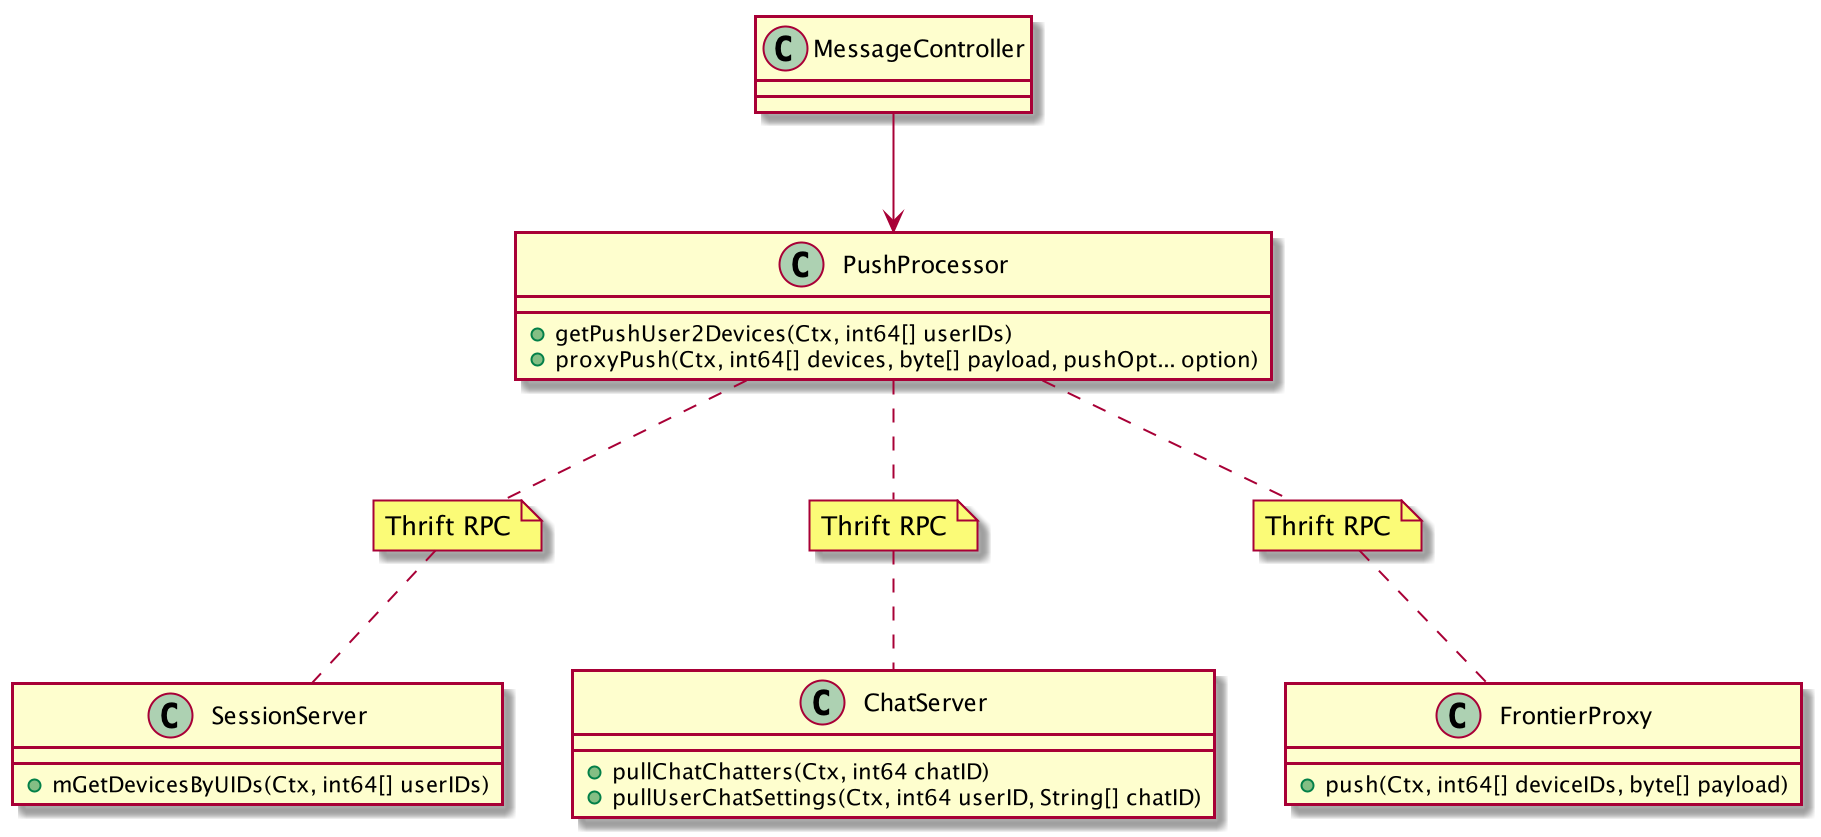

The diagram above was rendered by PlantUML. Its source (embedded in the PNG):
@startuml


MessageController --> PushProcessor

class PushProcessor {
    + getPushUser2Devices(Ctx, int64[] userIDs)
    + proxyPush(Ctx, int64[] devices, byte[] payload, pushOpt... option)
}

note "Thrift RPC" as n4
PushProcessor ..n4
n4.. SessionServer

class SessionServer {
    + mGetDevicesByUIDs(Ctx, int64[] userIDs)
}

note "Thrift RPC" as n1
PushProcessor ..n1
n1.. ChatServer

class ChatServer {
    + pullChatChatters(Ctx, int64 chatID)
    + pullUserChatSettings(Ctx, int64 userID, String[] chatID)
}

note "Thrift RPC" as n3
PushProcessor ..n3
n3.. FrontierProxy

class FrontierProxy{
    + push(Ctx, int64[] deviceIDs, byte[] payload)
}

@enduml